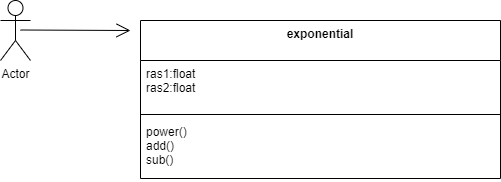

The diagram above was exported from draw.io. Its source (the exported page's mxGraphModel, read from the mxfile embedded in the PNG):
<mxGraphModel dx="1102" dy="1714" grid="1" gridSize="10" guides="1" tooltips="1" connect="1" arrows="1" fold="1" page="1" pageScale="1" pageWidth="850" pageHeight="1100" math="0" shadow="0">
  <root>
    <mxCell id="0" />
    <mxCell id="1" parent="0" />
    <mxCell id="zm4neb-6wM25Gepd9EGe-28" value="exponential" style="swimlane;fontStyle=1;align=center;verticalAlign=top;childLayout=stackLayout;horizontal=1;startSize=40;horizontalStack=0;resizeParent=1;resizeParentMax=0;resizeLast=0;collapsible=1;marginBottom=0;" vertex="1" parent="1">
      <mxGeometry x="230" y="-440" width="360" height="158" as="geometry" />
    </mxCell>
    <mxCell id="zm4neb-6wM25Gepd9EGe-29" value="ras1:float&#10;ras2:float" style="text;strokeColor=none;fillColor=none;align=left;verticalAlign=top;spacingLeft=4;spacingRight=4;overflow=hidden;rotatable=0;points=[[0,0.5],[1,0.5]];portConstraint=eastwest;" vertex="1" parent="zm4neb-6wM25Gepd9EGe-28">
      <mxGeometry y="40" width="360" height="50" as="geometry" />
    </mxCell>
    <mxCell id="zm4neb-6wM25Gepd9EGe-30" value="" style="line;strokeWidth=1;fillColor=none;align=left;verticalAlign=middle;spacingTop=-1;spacingLeft=3;spacingRight=3;rotatable=0;labelPosition=right;points=[];portConstraint=eastwest;" vertex="1" parent="zm4neb-6wM25Gepd9EGe-28">
      <mxGeometry y="90" width="360" height="8" as="geometry" />
    </mxCell>
    <mxCell id="zm4neb-6wM25Gepd9EGe-31" value="power()&#10;add()&#10;sub()&#10;" style="text;strokeColor=none;fillColor=none;align=left;verticalAlign=top;spacingLeft=4;spacingRight=4;overflow=hidden;rotatable=0;points=[[0,0.5],[1,0.5]];portConstraint=eastwest;" vertex="1" parent="zm4neb-6wM25Gepd9EGe-28">
      <mxGeometry y="98" width="360" height="60" as="geometry" />
    </mxCell>
    <mxCell id="zm4neb-6wM25Gepd9EGe-35" value="Actor" style="shape=umlActor;verticalLabelPosition=bottom;verticalAlign=top;html=1;" vertex="1" parent="1">
      <mxGeometry x="90" y="-460" width="30" height="60" as="geometry" />
    </mxCell>
    <mxCell id="zm4neb-6wM25Gepd9EGe-36" value="" style="endArrow=open;endFill=1;endSize=12;html=1;" edge="1" parent="1">
      <mxGeometry width="160" relative="1" as="geometry">
        <mxPoint x="110" y="-430.5" as="sourcePoint" />
        <mxPoint x="220" y="-430" as="targetPoint" />
      </mxGeometry>
    </mxCell>
  </root>
</mxGraphModel>